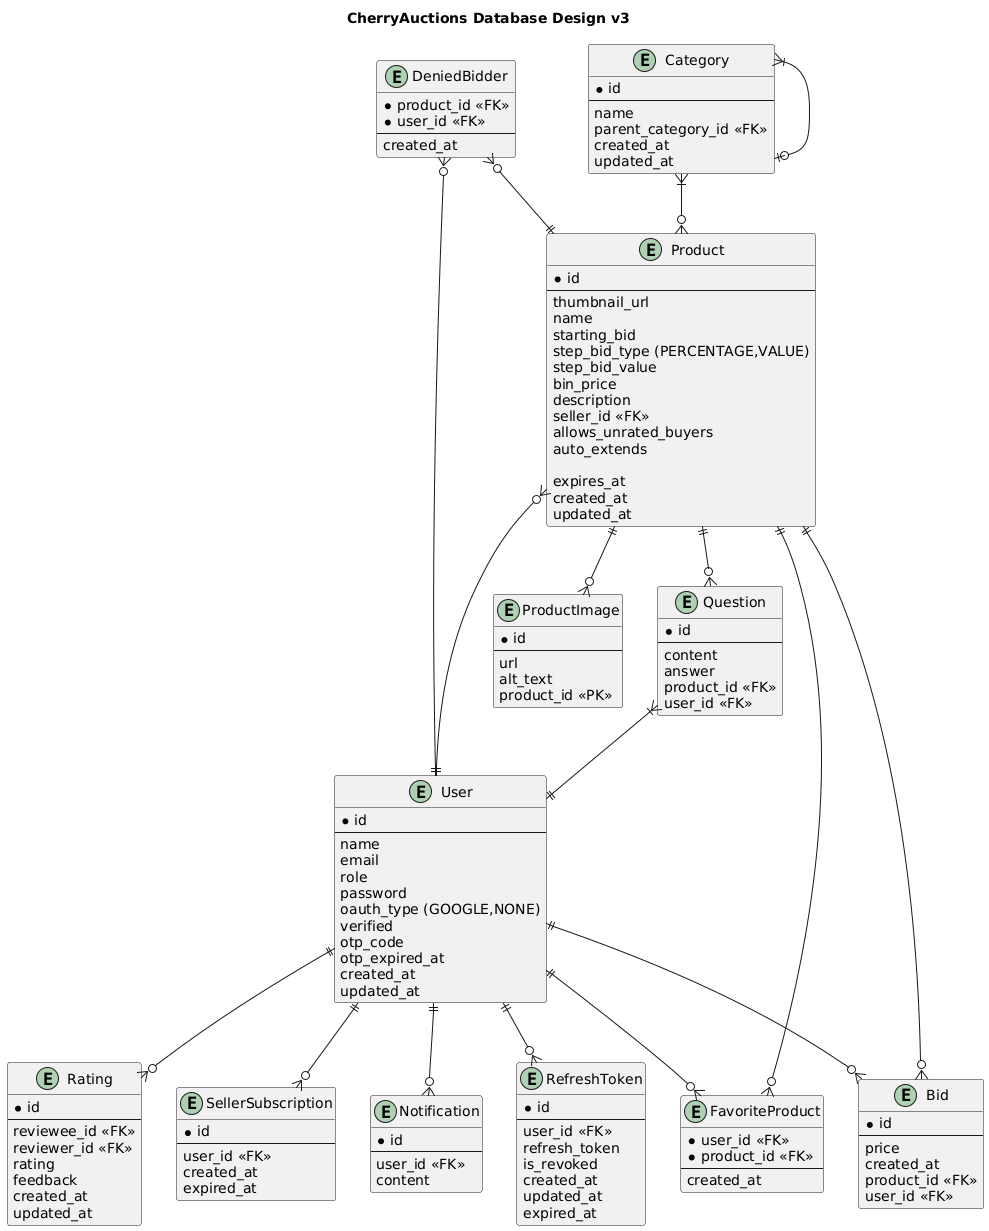

The diagram above was rendered by PlantUML. Its source (embedded in the PNG):
@startuml
title CherryAuctions Database Design v3
'skinparam linetype polyline
'skinparam linetype ortho

entity Category {
  *id
  ---
  name
  parent_category_id <<FK>>
  created_at
  updated_at
}

entity Product {
  *id
  ---
  thumbnail_url
  name
  starting_bid
  step_bid_type (PERCENTAGE,VALUE)
  step_bid_value
  bin_price
  description
  seller_id <<FK>>
  allows_unrated_buyers
  auto_extends

  expires_at
  created_at
  updated_at
}

entity Bid {
  *id
  ---
  price
  created_at
  product_id <<FK>>
  user_id <<FK>>
}

entity DeniedBidder {
  *product_id <<FK>>
  *user_id <<FK>>
  ---
  created_at
}

entity ProductImage {
  *id
  ---
  url
  alt_text
  product_id <<PK>>
}

entity Question {
  *id
  ---
  content
  answer
  product_id <<FK>>
  user_id <<FK>>
}

entity User {
  *id
  ---
  name
  email
  role
  password
  oauth_type (GOOGLE,NONE)
  verified
  otp_code
  otp_expired_at
  created_at
  updated_at
}

entity RefreshToken {
  *id
  ---
  user_id <<FK>>
  refresh_token
  is_revoked
  created_at
  updated_at
  expired_at
}

entity Rating {
  *id
  ---
  reviewee_id <<FK>>
  reviewer_id <<FK>>
  rating
  feedback
  created_at
  updated_at
}

entity SellerSubscription {
  *id
  ---
  user_id <<FK>>
  created_at
  expired_at
}

entity FavoriteProduct {
  *user_id <<FK>>
  *product_id <<FK>>
  ---
  created_at
}

entity Notification {
  *id
  ---
  user_id <<FK>>
  content
}

Category }|--o| Category
Product ||--o{ ProductImage
Category }|--o{ Product
Product ||--o{ Question
Question }|--|| User
User ||--o{ Product
User ||--o{ SellerSubscription
User ||--o{ Rating
User ||--o{ RefreshToken
Product ||--o{ Bid
User ||--o{ Bid
User ||--o{ FavoriteProduct
FavoriteProduct }o--|| Product
DeniedBidder }o--|| Product
DeniedBidder }o--|| User
User ||--o{ Notification
@enduml